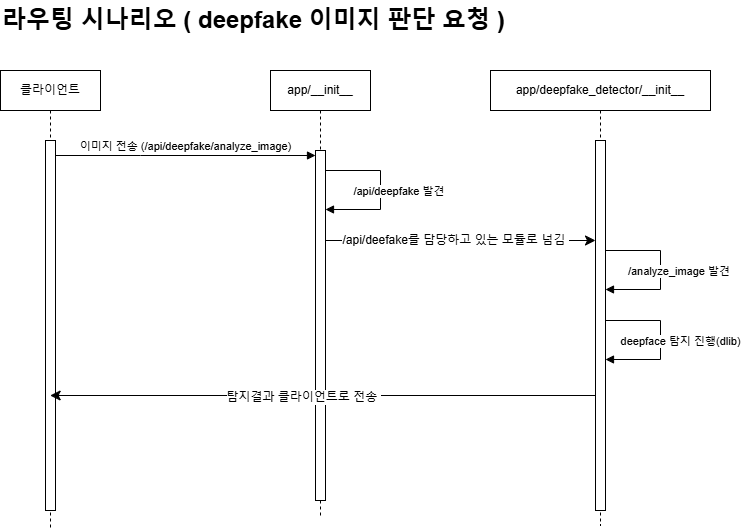

The diagram above was exported from draw.io. Its source (the exported page's mxGraphModel, read from the mxfile embedded in the PNG):
<mxGraphModel dx="1011" dy="654" grid="1" gridSize="10" guides="1" tooltips="1" connect="1" arrows="1" fold="1" page="1" pageScale="1" pageWidth="850" pageHeight="1100" math="0" shadow="0">
  <root>
    <mxCell id="0" />
    <mxCell id="1" parent="0" />
    <mxCell id="aM9ryv3xv72pqoxQDRHE-1" value="클라이언트" style="shape=umlLifeline;perimeter=lifelinePerimeter;whiteSpace=wrap;html=1;container=0;dropTarget=0;collapsible=0;recursiveResize=0;outlineConnect=0;portConstraint=eastwest;newEdgeStyle={&quot;edgeStyle&quot;:&quot;elbowEdgeStyle&quot;,&quot;elbow&quot;:&quot;vertical&quot;,&quot;curved&quot;:0,&quot;rounded&quot;:0};" parent="1" vertex="1">
      <mxGeometry x="50" y="130" width="100" height="460" as="geometry" />
    </mxCell>
    <mxCell id="aM9ryv3xv72pqoxQDRHE-2" value="" style="html=1;points=[];perimeter=orthogonalPerimeter;outlineConnect=0;targetShapes=umlLifeline;portConstraint=eastwest;newEdgeStyle={&quot;edgeStyle&quot;:&quot;elbowEdgeStyle&quot;,&quot;elbow&quot;:&quot;vertical&quot;,&quot;curved&quot;:0,&quot;rounded&quot;:0};" parent="aM9ryv3xv72pqoxQDRHE-1" vertex="1">
      <mxGeometry x="45" y="70" width="10" height="370" as="geometry" />
    </mxCell>
    <mxCell id="aM9ryv3xv72pqoxQDRHE-5" value="app/__init__" style="shape=umlLifeline;perimeter=lifelinePerimeter;whiteSpace=wrap;html=1;container=0;dropTarget=0;collapsible=0;recursiveResize=0;outlineConnect=0;portConstraint=eastwest;newEdgeStyle={&quot;edgeStyle&quot;:&quot;elbowEdgeStyle&quot;,&quot;elbow&quot;:&quot;vertical&quot;,&quot;curved&quot;:0,&quot;rounded&quot;:0};" parent="1" vertex="1">
      <mxGeometry x="320" y="130" width="100" height="445" as="geometry" />
    </mxCell>
    <mxCell id="aM9ryv3xv72pqoxQDRHE-6" value="" style="html=1;points=[];perimeter=orthogonalPerimeter;outlineConnect=0;targetShapes=umlLifeline;portConstraint=eastwest;newEdgeStyle={&quot;edgeStyle&quot;:&quot;elbowEdgeStyle&quot;,&quot;elbow&quot;:&quot;vertical&quot;,&quot;curved&quot;:0,&quot;rounded&quot;:0};" parent="aM9ryv3xv72pqoxQDRHE-5" vertex="1">
      <mxGeometry x="45" y="80" width="10" height="350" as="geometry" />
    </mxCell>
    <mxCell id="aM9ryv3xv72pqoxQDRHE-7" value="이미지 전송 (/api/deepfake/analyze_image)" style="html=1;verticalAlign=bottom;endArrow=block;edgeStyle=elbowEdgeStyle;elbow=vertical;curved=0;rounded=0;" parent="1" target="aM9ryv3xv72pqoxQDRHE-6" edge="1">
      <mxGeometry relative="1" as="geometry">
        <mxPoint x="105" y="215" as="sourcePoint" />
        <Array as="points">
          <mxPoint x="190" y="215" />
        </Array>
        <mxPoint x="275" y="215" as="targetPoint" />
      </mxGeometry>
    </mxCell>
    <mxCell id="gdHerJGZqNFS2gtVB8Mo-1" value="app/deepfake_detector/__init__" style="shape=umlLifeline;perimeter=lifelinePerimeter;whiteSpace=wrap;html=1;container=0;dropTarget=0;collapsible=0;recursiveResize=0;outlineConnect=0;portConstraint=eastwest;newEdgeStyle={&quot;edgeStyle&quot;:&quot;elbowEdgeStyle&quot;,&quot;elbow&quot;:&quot;vertical&quot;,&quot;curved&quot;:0,&quot;rounded&quot;:0};" vertex="1" parent="1">
      <mxGeometry x="540" y="130" width="220" height="455" as="geometry" />
    </mxCell>
    <mxCell id="gdHerJGZqNFS2gtVB8Mo-2" value="" style="html=1;points=[];perimeter=orthogonalPerimeter;outlineConnect=0;targetShapes=umlLifeline;portConstraint=eastwest;newEdgeStyle={&quot;edgeStyle&quot;:&quot;elbowEdgeStyle&quot;,&quot;elbow&quot;:&quot;vertical&quot;,&quot;curved&quot;:0,&quot;rounded&quot;:0};" vertex="1" parent="gdHerJGZqNFS2gtVB8Mo-1">
      <mxGeometry x="105" y="70" width="10" height="370" as="geometry" />
    </mxCell>
    <mxCell id="gdHerJGZqNFS2gtVB8Mo-3" value="/api/deepfake 발견&amp;nbsp;" style="html=1;verticalAlign=bottom;endArrow=block;edgeStyle=elbowEdgeStyle;rounded=0;" edge="1" parent="1">
      <mxGeometry x="0.1409" y="20" relative="1" as="geometry">
        <mxPoint x="375" y="230" as="sourcePoint" />
        <Array as="points">
          <mxPoint x="430" y="250" />
        </Array>
        <mxPoint x="375" y="269" as="targetPoint" />
        <mxPoint as="offset" />
      </mxGeometry>
    </mxCell>
    <mxCell id="gdHerJGZqNFS2gtVB8Mo-7" value="" style="endArrow=classic;html=1;rounded=0;fontSize=12;startSize=8;endSize=8;curved=1;" edge="1" parent="1" target="gdHerJGZqNFS2gtVB8Mo-2">
      <mxGeometry width="50" height="50" relative="1" as="geometry">
        <mxPoint x="375" y="300" as="sourcePoint" />
        <mxPoint x="480" y="300" as="targetPoint" />
      </mxGeometry>
    </mxCell>
    <mxCell id="gdHerJGZqNFS2gtVB8Mo-8" value="/api/deefake를 담당하고 있는 모듈로 넘김&amp;nbsp;" style="edgeLabel;html=1;align=center;verticalAlign=middle;resizable=0;points=[];fontSize=12;" vertex="1" connectable="0" parent="gdHerJGZqNFS2gtVB8Mo-7">
      <mxGeometry x="-0.0416" relative="1" as="geometry">
        <mxPoint as="offset" />
      </mxGeometry>
    </mxCell>
    <mxCell id="gdHerJGZqNFS2gtVB8Mo-9" value="/analyze_image&amp;nbsp;발견&amp;nbsp;" style="html=1;verticalAlign=bottom;endArrow=block;edgeStyle=elbowEdgeStyle;rounded=0;" edge="1" parent="1">
      <mxGeometry x="0.1409" y="20" relative="1" as="geometry">
        <mxPoint x="655" y="310" as="sourcePoint" />
        <Array as="points">
          <mxPoint x="710" y="330" />
        </Array>
        <mxPoint x="655" y="349" as="targetPoint" />
        <mxPoint as="offset" />
      </mxGeometry>
    </mxCell>
    <mxCell id="gdHerJGZqNFS2gtVB8Mo-10" value="" style="endArrow=classic;html=1;rounded=0;fontSize=12;startSize=8;endSize=8;curved=1;" edge="1" parent="1">
      <mxGeometry width="50" height="50" relative="1" as="geometry">
        <mxPoint x="645" y="455" as="sourcePoint" />
        <mxPoint x="99.66666666666674" y="455" as="targetPoint" />
      </mxGeometry>
    </mxCell>
    <mxCell id="gdHerJGZqNFS2gtVB8Mo-11" value="탐지결과 클라이언트로 전송&amp;nbsp;" style="edgeLabel;html=1;align=center;verticalAlign=middle;resizable=0;points=[];fontSize=12;" vertex="1" connectable="0" parent="gdHerJGZqNFS2gtVB8Mo-10">
      <mxGeometry x="0.1024" relative="1" as="geometry">
        <mxPoint x="8" y="2" as="offset" />
      </mxGeometry>
    </mxCell>
    <mxCell id="gdHerJGZqNFS2gtVB8Mo-12" value="deepface 탐지 진행(dlib)" style="html=1;verticalAlign=bottom;endArrow=block;edgeStyle=elbowEdgeStyle;rounded=0;" edge="1" parent="1">
      <mxGeometry x="0.1409" y="20" relative="1" as="geometry">
        <mxPoint x="655" y="380" as="sourcePoint" />
        <Array as="points">
          <mxPoint x="710" y="400" />
        </Array>
        <mxPoint x="655" y="419" as="targetPoint" />
        <mxPoint as="offset" />
      </mxGeometry>
    </mxCell>
    <mxCell id="gdHerJGZqNFS2gtVB8Mo-14" value="라우팅 시나리오 ( deepfake 이미지 판단 요청 )" style="text;strokeColor=none;fillColor=none;html=1;fontSize=24;fontStyle=1;verticalAlign=middle;align=left;" vertex="1" parent="1">
      <mxGeometry x="50" y="60" width="100" height="40" as="geometry" />
    </mxCell>
  </root>
</mxGraphModel>